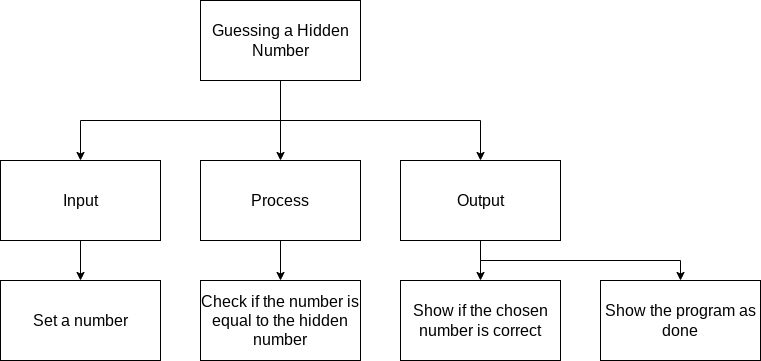

The diagram above was exported from draw.io. Its source (the exported page's mxGraphModel, read from the mxfile embedded in the PNG):
<mxGraphModel dx="899" dy="373" grid="1" gridSize="10" guides="1" tooltips="1" connect="1" arrows="1" fold="1" page="1" pageScale="1" pageWidth="827" pageHeight="1169" math="0" shadow="0">
  <root>
    <mxCell id="0" />
    <mxCell id="1" parent="0" />
    <mxCell id="7" style="edgeStyle=none;html=1;fontSize=14;" parent="1" source="2" target="4" edge="1">
      <mxGeometry relative="1" as="geometry" />
    </mxCell>
    <mxCell id="8" style="edgeStyle=orthogonalEdgeStyle;html=1;entryX=0.5;entryY=0;entryDx=0;entryDy=0;fontSize=14;rounded=0;" parent="1" source="2" target="5" edge="1">
      <mxGeometry relative="1" as="geometry">
        <Array as="points">
          <mxPoint x="280" y="120" />
          <mxPoint x="80" y="120" />
        </Array>
      </mxGeometry>
    </mxCell>
    <mxCell id="9" style="edgeStyle=orthogonalEdgeStyle;rounded=0;html=1;fontSize=14;entryX=0.5;entryY=0;entryDx=0;entryDy=0;" parent="1" source="2" target="6" edge="1">
      <mxGeometry relative="1" as="geometry">
        <Array as="points">
          <mxPoint x="280" y="120" />
          <mxPoint x="480" y="120" />
        </Array>
      </mxGeometry>
    </mxCell>
    <mxCell id="2" value="Guessing a Hidden Number" style="rounded=0;whiteSpace=wrap;html=1;fontSize=16;" parent="1" vertex="1">
      <mxGeometry x="200" width="160" height="80" as="geometry" />
    </mxCell>
    <mxCell id="15" style="edgeStyle=orthogonalEdgeStyle;rounded=0;html=1;entryX=0.5;entryY=0;entryDx=0;entryDy=0;fontSize=14;" parent="1" source="4" edge="1">
      <mxGeometry relative="1" as="geometry">
        <mxPoint x="280" y="280" as="targetPoint" />
      </mxGeometry>
    </mxCell>
    <mxCell id="4" value="Process" style="rounded=0;whiteSpace=wrap;html=1;fontSize=16;" parent="1" vertex="1">
      <mxGeometry x="200" y="160" width="160" height="80" as="geometry" />
    </mxCell>
    <mxCell id="11" style="edgeStyle=orthogonalEdgeStyle;rounded=0;html=1;entryX=0.5;entryY=0;entryDx=0;entryDy=0;fontSize=14;" parent="1" source="5" target="10" edge="1">
      <mxGeometry relative="1" as="geometry" />
    </mxCell>
    <mxCell id="5" value="Input" style="rounded=0;whiteSpace=wrap;html=1;fontSize=16;" parent="1" vertex="1">
      <mxGeometry y="160" width="160" height="80" as="geometry" />
    </mxCell>
    <mxCell id="19" style="edgeStyle=orthogonalEdgeStyle;rounded=0;html=1;entryX=0.5;entryY=0;entryDx=0;entryDy=0;fontSize=14;" parent="1" source="6" edge="1">
      <mxGeometry relative="1" as="geometry">
        <mxPoint x="680" y="279.9999999999999" as="targetPoint" />
        <Array as="points">
          <mxPoint x="480" y="260" />
          <mxPoint x="680" y="260" />
        </Array>
      </mxGeometry>
    </mxCell>
    <mxCell id="29" style="edgeStyle=none;rounded=0;html=1;entryX=0.5;entryY=0;entryDx=0;entryDy=0;fontSize=13;" parent="1" source="6" target="28" edge="1">
      <mxGeometry relative="1" as="geometry">
        <Array as="points">
          <mxPoint x="480" y="260" />
        </Array>
      </mxGeometry>
    </mxCell>
    <mxCell id="6" value="Output" style="rounded=0;whiteSpace=wrap;html=1;fontSize=16;" parent="1" vertex="1">
      <mxGeometry x="400" y="160" width="160" height="80" as="geometry" />
    </mxCell>
    <mxCell id="10" value="Set a number" style="rounded=0;whiteSpace=wrap;html=1;fontSize=16;" parent="1" vertex="1">
      <mxGeometry y="280" width="160" height="80" as="geometry" />
    </mxCell>
    <mxCell id="21" value="Show the program as done" style="rounded=0;whiteSpace=wrap;html=1;fontSize=16;" parent="1" vertex="1">
      <mxGeometry x="600" y="280" width="160" height="80" as="geometry" />
    </mxCell>
    <mxCell id="26" value="Check if the number is equal to the hidden number" style="rounded=0;whiteSpace=wrap;html=1;fontSize=16;" parent="1" vertex="1">
      <mxGeometry x="200" y="280" width="160" height="80" as="geometry" />
    </mxCell>
    <mxCell id="28" value="Show if the chosen number is correct" style="rounded=0;whiteSpace=wrap;html=1;fontSize=16;" parent="1" vertex="1">
      <mxGeometry x="400" y="280" width="160" height="80" as="geometry" />
    </mxCell>
  </root>
</mxGraphModel>